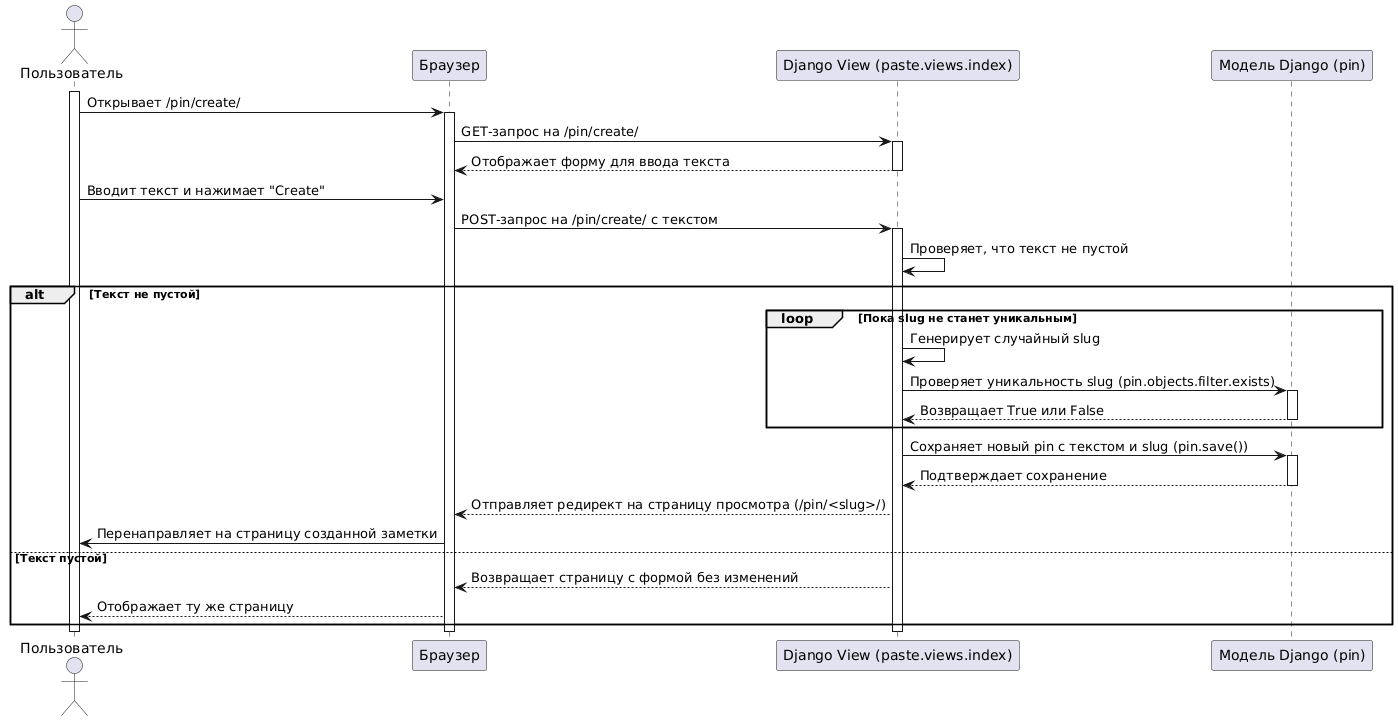

The diagram above was rendered by PlantUML. Its source (embedded in the PNG):
@startuml
' Диаграмма последовательности для создания "Pin"
' Файл: paste/views.py, функция index()


actor "Пользователь" as User
participant "Браузер" as Browser
participant "Django View (paste.views.index)" as View
participant "Модель Django (pin)" as Model

activate User
User -> Browser: Открывает /pin/create/
activate Browser
Browser -> View: GET-запрос на /pin/create/
activate View
View --> Browser: Отображает форму для ввода текста
deactivate View

User -> Browser: Вводит текст и нажимает "Create"
Browser -> View: POST-запрос на /pin/create/ с текстом
activate View

View -> View: Проверяет, что текст не пустой
alt Текст не пустой
    loop Пока slug не станет уникальным
        View -> View: Генерирует случайный slug
        View -> Model: Проверяет уникальность slug (pin.objects.filter.exists)
        activate Model
        Model --> View: Возвращает True или False
        deactivate Model
    end

    View -> Model: Сохраняет новый pin с текстом и slug (pin.save())
    activate Model
    Model --> View: Подтверждает сохранение
    deactivate Model

    View --> Browser: Отправляет редирект на страницу просмотра (/pin/<slug>/)
    Browser -> User: Перенаправляет на страницу созданной заметки
else Текст пустой
    View --> Browser: Возвращает страницу с формой без изменений
    Browser --> User: Отображает ту же страницу
end

deactivate View
deactivate Browser
deactivate User
@enduml